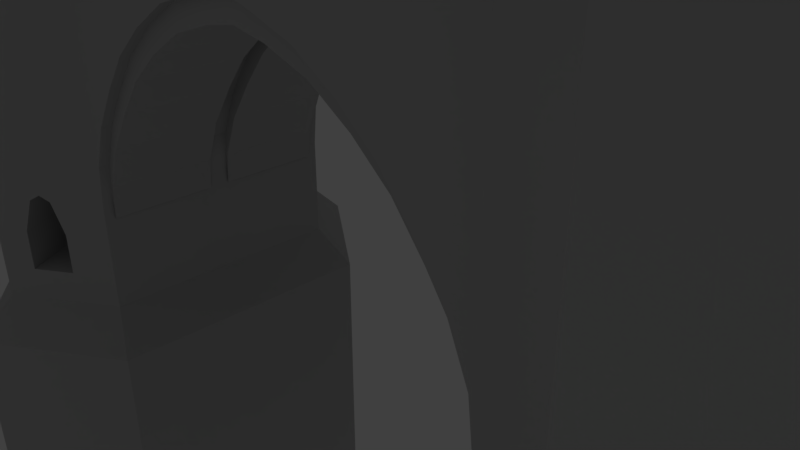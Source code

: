 # Source: PontEntier.blend  (saved by Blender 2.78.0; exported with 4.5.12 LTS)
import bpy
from mathutils import Matrix  # noqa: F401  (used for matrix-valued properties, if any)

bpy.ops.wm.read_factory_settings(use_empty=True)
scene = bpy.context.scene
scene.name = 'Scene'

# ---- collections
col_collection_1 = bpy.data.collections.new('Collection 1'); scene.collection.children.link(col_collection_1)

# ---- materials (node trees are filled in below, after node groups)
mat_murchateau_004 = bpy.data.materials.new('MurChateau.004')
mat_murchateau_004.alpha_threshold = 0.0
mat_murchateau_004.use_transparent_shadow = False
mat_murchateau_004.diffuse_color = (0.5489, 0.5489, 0.5489, 1.0)
mat_murchateau_004.specular_color = (0.0, 0.0, 0.0)
mat_murchateau_004.roughness = 0.5
mat_murchateau_004.specular_intensity = 1.0
mat_sol_003 = bpy.data.materials.new('sol.003')
mat_sol_003.alpha_threshold = 0.0
mat_sol_003.use_transparent_shadow = False
mat_sol_003.diffuse_color = (0.1845, 0.1767, 0.1299, 1.0)
mat_sol_003.specular_color = (0.0, 0.0, 0.0)
mat_sol_003.roughness = 0.5

# ---- material node trees

# ---- world
world_world = bpy.data.worlds.new('World'); scene.world = world_world
world_world.color = (0.05088, 0.05088, 0.05088)
world_world.use_sun_shadow = False
world_world.sun_shadow_jitter_overblur = 0.0
world_world.cycles.sampling_method = 'MANUAL'

# ---- cameras
cam_camera = bpy.data.cameras.new('Camera')
cam_camera.clip_end = 100.0
cam_camera.lens = 35.0
cam_camera.sensor_width = 32.0
cam_camera.sensor_height = 18.0
cam_camera.ortho_scale = 7.314
cam_camera.dof.focus_distance = 0.0
cam_camera.dof.aperture_fstop = 128.0

# ---- lights
light_lamp = bpy.data.lights.new('Lamp', 'POINT')
light_lamp.transmission_factor = 0.0
light_lamp.cutoff_distance = 30.0
light_lamp.energy = 100.0
light_lamp.shadow_buffer_clip_start = 1.001
light_lamp.shadow_soft_size = 0.1
light_lamp.shadow_maximum_resolution = 0.006
light_lamp.use_absolute_resolution = True

# ---- meshes
me_cube_002 = bpy.data.meshes.new('Cube.002')
me_cube_002.from_pydata([(4.8, 1.059, -1.085), (4.8, 1.059, -0.4532), (5.343, 1.381, -1.085), (5.343, 1.381, -0.4532), (5.071, 1.22, 0.1499), (5.207, 1.3, 0.05806), (4.935, 1.139, 0.05806), (5.0, 0.0, -2.217), (5.0, 3.44, 5.967), (5.0, 2.918, -1.581), (3.52, 0.0, -1.581), (2.983, 2.139, -2.169), (2.888, 1.981, 5.967), (6.48, 0.0, -1.581), (7.013, 2.139, -2.169), (7.112, 1.981, 5.967), (3.446, 0.0, 0.6854), (3.167, 0.0, 1.345), (2.742, 0.0, 1.952), (2.305, 0.0, 2.484), (1.773, 0.0, 2.921), (1.165, 0.0, 3.29), (0.5062, 0.0, 3.501), (0.0, 0.0, 3.624), (5.0, 2.918, 4.661), (3.52, 1.896, 4.661), (6.48, 1.896, 4.661), (5.0, 2.918, 0.04063), (6.48, 1.896, 0.04063), (6.48, 0.0, 0.04063), (3.52, 0.0, 0.04063), (0.0, 1.74, 3.236), (0.0, 1.896, 4.661), (3.446, 1.74, 0.6854), (3.503, 1.74, -0.1562), (3.167, 1.74, 1.345), (2.742, 1.74, 1.952), (2.305, 1.74, 2.484), (1.773, 1.74, 2.921), (1.165, 1.74, 3.29), (0.5062, 1.74, 3.501), (3.446, 1.896, 0.6854), (3.52, 1.896, 0.04063), (3.167, 1.896, 1.345), (2.742, 1.896, 1.952), (2.305, 1.896, 2.484), (1.773, 1.896, 2.921), (1.165, 1.896, 3.29), (0.5062, 1.896, 3.501), (0.0, 1.896, 3.624), (3.446, 0.1555, 0.3341), (3.167, 0.1555, 0.9932), (3.503, 0.1555, -0.1562), (2.742, 0.1555, 1.601), (2.305, 0.1555, 2.133), (1.773, 0.1555, 2.57), (1.165, 0.1555, 2.939), (0.5062, 0.1555, 3.15), (0.0, 0.1555, 3.236), (3.446, 0.1555, 0.6854), (3.503, 0.1555, 0.1951), (3.167, 0.1555, 1.345), (2.742, 0.1555, 1.952), (2.305, 0.1555, 2.484), (1.773, 0.1555, 2.921), (1.165, 0.1555, 3.29), (0.5062, 0.1555, 3.501), (0.0, 0.1555, 3.587), (3.446, 1.74, 0.3341), (3.503, 1.74, 0.1951), (3.167, 1.74, 0.9932), (2.742, 1.74, 1.601), (2.305, 1.74, 2.133), (1.773, 1.74, 2.57), (1.165, 1.74, 2.939), (0.5062, 1.74, 3.15), (0.0, 1.74, 3.587), (0.0, 0.0, 4.433), (3.52, 0.0, 4.433), (6.48, 0.0, 4.433), (6.48, 1.613, 4.433), (0.0, 1.613, 4.433), (3.52, 1.613, 4.433), (7.112, 1.577, 5.967), (2.888, 1.577, 5.967), (0.0, 1.613, 4.661), (6.48, 1.613, 4.661), (2.888, 1.577, 5.134), (3.145, 1.779, 5.977), (3.145, 1.594, 5.316), (6.855, 1.779, 5.977), (5.0, 3.44, 5.134), (7.112, 1.981, 5.134), (3.52, 1.613, 4.661), (2.888, 1.981, 5.134), (6.855, 1.594, 5.316), (7.112, 1.577, 5.134), (5.453, 3.216, -2.169), (5.334, 0.0, -2.217), (5.334, 2.687, 4.661), (5.334, 2.687, 0.04063), (5.477, 3.11, 5.967), (5.477, 3.11, 5.134), (5.473, 2.771, 5.316), (4.538, 2.776, 5.316), (4.671, 0.0, -2.217), (4.55, 3.221, -2.169), (4.671, 2.691, 4.661), (4.671, 2.691, 0.04063), (4.53, 3.115, 5.967), (4.53, 3.115, 5.134), (6.175, 0.0, -2.217), (6.175, 2.106, 4.661), (6.175, 2.106, 0.04063), (6.677, 2.281, 5.967), (6.677, 2.281, 5.134), (6.473, 1.642, 5.977), (6.473, 2.043, 5.316), (6.598, 2.425, -2.169), (3.401, 2.427, -2.169), (3.529, 2.045, 5.977), (3.827, 0.0, -2.217), (3.827, 2.108, 4.661), (3.827, 2.108, 0.04063), (3.529, 1.642, 5.977), (3.326, 2.284, 5.967), (3.326, 2.284, 5.134), (6.677, 2.281, 5.305), (7.112, 1.981, 5.305), (4.588, 1.642, 5.316), (5.0, 1.642, 5.316), (4.53, 3.115, 5.305), (5.0, 3.44, 5.305), (2.888, 1.577, 5.305), (2.888, 1.981, 5.305), (7.112, 1.577, 5.305), (3.145, 1.594, 5.977), (6.855, 1.594, 5.977), (6.473, 1.642, 5.316), (5.477, 3.11, 5.305), (5.419, 1.642, 5.316), (5.473, 2.771, 5.977), (4.538, 2.776, 5.977), (6.473, 2.043, 5.977), (3.529, 1.642, 5.316), (3.326, 2.284, 5.305), (3.529, 2.045, 5.316), (3.843, 2.01, 5.803), (4.09, 0.0, -2.217), (4.09, 2.289, 4.661), (4.09, 2.289, 0.04063), (3.859, 1.642, 5.316), (3.701, 2.542, 5.792), (3.701, 2.542, 5.134), (3.759, 2.674, -2.169), (4.308, 2.346, 5.803), (4.478, 0.0, -2.217), (4.478, 2.558, 4.661), (4.478, 2.558, 0.04063), (4.346, 1.642, 5.316), (4.256, 2.926, 5.792), (4.256, 2.926, 5.134), (4.288, 3.04, -2.169), (5.727, 3.027, -2.169), (5.536, 0.0, -2.217), (5.536, 2.548, 4.661), (5.536, 2.548, 0.04063), (5.764, 2.912, 5.792), (5.764, 2.912, 5.134), (5.671, 1.642, 5.316), (5.713, 2.334, 5.803), (5.946, 0.0, -2.217), (5.946, 2.264, 4.661), (5.946, 2.264, 0.04063), (6.351, 2.507, 5.792), (6.351, 2.507, 5.134), (6.187, 1.642, 5.316), (6.201, 1.978, 5.803), (6.287, 2.64, -2.169), (3.701, 2.542, 5.305), (3.843, 2.01, 5.316), (4.308, 2.346, 5.316), (4.256, 2.926, 5.305), (5.764, 2.912, 5.305), (5.713, 2.334, 5.316), (6.351, 2.507, 5.305), (6.201, 1.978, 5.316), (4.207, 2.37, -1.085), (4.207, 2.37, 0.05806), (4.202, 2.367, 0.04063), (4.077, 2.28, -1.085), (4.09, 2.289, -1.085), (4.077, 2.28, -0.4532), (4.09, 2.289, -0.4019), (4.337, 2.46, 0.1499), (4.337, 2.46, -1.085), (4.598, 2.64, -1.085), (4.547, 2.605, -1.085), (4.478, 2.558, -1.085), (4.467, 2.55, -1.085), (4.598, 2.64, -0.4532), (4.467, 2.55, 0.05806), (4.341, 2.463, -1.085), (4.472, 2.553, 0.04063), (4.481, 2.559, 0.006264), (4.476, 2.556, 0.02293), (4.478, 2.558, 0.01444), (4.576, 1.437, -0.4532), (5.892, 2.302, -1.085), (5.313, 1.363, -0.4532), (6.023, 2.211, -0.4532), (5.966, 2.251, -0.2302), (5.946, 2.264, -0.1539), (5.946, 2.264, -1.085), (5.313, 1.363, -1.085), (6.023, 2.211, -1.021), (6.023, 2.211, -1.085), (5.762, 2.392, -1.085), (5.892, 2.302, 0.05806), (5.762, 2.392, 0.1499), (4.951, 1.423, 0.1499), (5.897, 2.298, 0.04063), (5.071, 1.22, -0.1506), (5.207, 1.3, -0.3209), (4.995, 1.968, -0.4532), (5.501, 2.572, -0.4532), (4.566, 1.454, -0.4532), (5.501, 2.572, -1.085), (4.995, 1.968, -1.085), (5.536, 2.548, -1.085), (5.631, 2.482, -1.085), (5.681, 2.448, -1.085), (5.631, 2.482, 0.05806), (4.973, 1.695, 0.05806), (4.758, 1.438, 0.05806), (5.627, 2.485, 0.04063), (5.536, 2.548, -0.3178), (5.566, 2.527, -0.1973), (5.334, 2.687, -1.581), (4.998, 3.53, -2.169), (4.55, 0.0, -6.716), (4.998, 0.0, -2.169), (3.52, 1.896, -1.581), (3.827, 2.108, -1.581), (2.983, 0.0, -6.716), (6.48, 1.896, -1.581), (7.013, 0.0, -6.716), (6.598, 0.0, -6.716), (5.536, 2.548, -1.581), (5.453, 0.0, -6.716), (4.288, 0.0, -6.716), (4.671, 2.691, -1.581), (6.287, 0.0, -6.716), (6.175, 2.106, -1.581), (4.09, 2.289, -1.581), (3.401, 0.0, -6.716), (3.759, 0.0, -6.716), (4.478, 2.558, -1.581), (5.946, 2.264, -1.581), (5.727, 0.0, -6.716), (4.55, 0.0, -2.169), (4.998, 0.0, -6.716), (6.598, 0.0, -2.169), (7.013, 0.0, -2.169), (5.453, 0.0, -2.169), (4.288, 0.0, -2.169), (6.287, 0.0, -2.169), (2.983, 0.0, -2.169), (3.401, 0.0, -2.169), (3.759, 0.0, -2.169), (5.727, 0.0, -2.169), (5.453, 3.216, -6.716), (4.998, 3.53, -6.716), (2.983, 2.139, -6.716), (3.401, 2.427, -6.716), (7.013, 2.139, -6.716), (5.727, 3.027, -6.716), (4.55, 3.221, -6.716), (6.598, 2.425, -6.716), (3.759, 2.674, -6.716), (4.288, 3.04, -6.716), (6.287, 2.64, -6.716)], [], [(190, 0, 214, 228, 196, 197, 198, 199, 202, 195, 187, 191), (4, 220, 219, 218, 5), (214, 209, 3, 2), (220, 4, 6, 234), (277, 261, 240), (116, 90, 143), (131, 91, 110), (128, 96, 92), (275, 247, 278), (88, 124, 120), (26, 80, 28), (112, 28, 113), (82, 42, 25), (107, 27, 108), (108, 9, 251), (10, 42, 242), (113, 245, 253), (28, 13, 245), (25, 45, 46), (49, 81, 32), (52, 68, 34), (50, 70, 68), (51, 71, 70), (53, 72, 71), (54, 73, 72), (55, 74, 73), (56, 75, 74), (57, 31, 75), (32, 93, 25), (69, 41, 42), (35, 41, 33), (36, 43, 35), (37, 44, 36), (38, 45, 37), (39, 46, 38), (40, 47, 39), (76, 48, 40), (60, 16, 59), (59, 17, 61), (61, 18, 62), (62, 19, 63), (63, 20, 64), (64, 21, 65), (65, 22, 66), (67, 22, 23), (67, 49, 76), (69, 30, 60), (50, 60, 59), (51, 59, 61), (53, 61, 62), (54, 62, 63), (55, 63, 64), (56, 64, 65), (57, 65, 66), (58, 66, 67), (68, 69, 34), (70, 33, 68), (71, 35, 70), (72, 36, 71), (73, 37, 72), (74, 38, 73), (75, 39, 74), (31, 40, 75), (58, 76, 31), (34, 60, 52), (133, 94, 87), (79, 82, 78), (78, 81, 77), (82, 85, 81), (80, 93, 82), (125, 88, 120), (84, 88, 12), (115, 26, 112), (87, 25, 93), (110, 24, 107), (83, 90, 137), (96, 26, 92), (86, 169, 140), (8, 109, 142), (127, 92, 115), (132, 102, 91), (183, 103, 184), (102, 24, 91), (27, 238, 9), (24, 100, 27), (271, 261, 272), (141, 104, 103), (161, 107, 157), (158, 204, 206), (157, 108, 158), (182, 110, 161), (280, 240, 250), (114, 90, 15), (185, 115, 175), (175, 112, 172), (173, 211, 212), (172, 113, 173), (278, 252, 281), (138, 186, 176), (273, 255, 244), (134, 126, 94), (25, 123, 42), (242, 123, 243), (126, 25, 94), (179, 146, 180), (180, 144, 151), (15, 127, 114), (8, 131, 109), (12, 133, 84), (83, 128, 15), (84, 89, 136), (83, 95, 135), (116, 95, 137), (101, 132, 8), (101, 103, 139), (109, 104, 142), (129, 103, 104), (114, 117, 143), (143, 138, 116), (136, 144, 124), (125, 134, 12), (125, 146, 145), (124, 146, 120), (180, 159, 181), (152, 155, 160), (274, 256, 255), (145, 153, 126), (122, 150, 123), (243, 150, 193, 192, 190, 191, 254), (153, 122, 126), (182, 104, 131), (181, 129, 104), (279, 250, 256), (179, 161, 153), (149, 158, 203, 201, 194, 188, 189, 150), (254, 202, 199, 198, 257), (161, 149, 153), (140, 184, 103), (276, 249, 271), (99, 166, 100), (100, 248, 238), (168, 99, 102), (139, 168, 102), (174, 170, 177), (185, 117, 127), (169, 186, 184), (281, 259, 276), (165, 173, 221, 218, 219, 232, 235, 166), (166, 237, 236), (168, 172, 165), (183, 175, 168), (152, 180, 147), (147, 181, 155), (160, 179, 152), (160, 181, 182), (167, 184, 170), (174, 183, 167), (170, 186, 177), (174, 186, 185), (277, 272, 261), (116, 137, 90), (131, 132, 91), (128, 135, 96), (275, 246, 247), (88, 136, 124), (29, 28, 80), (26, 86, 80), (80, 79, 29), (112, 26, 28), (42, 82, 30), (82, 25, 93), (30, 82, 78), (107, 24, 27), (108, 27, 9), (10, 30, 42), (113, 28, 245), (28, 29, 13), (48, 49, 32), (25, 42, 41), (25, 41, 43), (48, 32, 47), (47, 32, 25), (25, 43, 44), (25, 44, 45), (46, 47, 25), (49, 23, 81), (81, 85, 32), (23, 77, 81), (52, 50, 68), (50, 51, 70), (51, 53, 71), (53, 54, 72), (54, 55, 73), (55, 56, 74), (56, 57, 75), (57, 58, 31), (32, 85, 93), (69, 33, 41), (35, 43, 41), (36, 44, 43), (37, 45, 44), (38, 46, 45), (39, 47, 46), (40, 48, 47), (76, 49, 48), (60, 30, 16), (59, 16, 17), (61, 17, 18), (62, 18, 19), (63, 19, 20), (64, 20, 21), (65, 21, 22), (67, 66, 22), (67, 23, 49), (69, 42, 30), (50, 52, 60), (51, 50, 59), (53, 51, 61), (54, 53, 62), (55, 54, 63), (56, 55, 64), (57, 56, 65), (58, 57, 66), (68, 33, 69), (70, 35, 33), (71, 36, 35), (72, 37, 36), (73, 38, 37), (74, 39, 38), (75, 40, 39), (31, 76, 40), (58, 67, 76), (34, 69, 60), (133, 134, 94), (79, 80, 82), (78, 82, 81), (82, 93, 85), (80, 86, 93), (125, 12, 88), (84, 136, 88), (115, 92, 26), (87, 94, 25), (110, 91, 24), (83, 15, 90), (96, 86, 26), (130, 129, 93), (151, 144, 93), (140, 130, 86), (159, 151, 93), (89, 133, 87), (87, 93, 89), (86, 96, 95), (135, 95, 96), (176, 169, 86), (95, 138, 86), (93, 86, 130), (144, 89, 93), (138, 176, 86), (129, 159, 93), (142, 141, 8), (101, 8, 141), (127, 128, 92), (132, 139, 102), (183, 139, 103), (102, 99, 24), (27, 100, 238), (24, 99, 100), (271, 249, 261), (141, 142, 104), (161, 110, 107), (158, 108, 251, 197, 196, 200, 204), (157, 107, 108), (182, 131, 110), (280, 277, 240), (114, 143, 90), (185, 127, 115), (175, 115, 112), (173, 113, 253, 215, 210, 211), (172, 112, 113), (278, 247, 252), (138, 117, 186), (273, 274, 255), (134, 145, 126), (25, 122, 123), (242, 42, 123), (126, 122, 25), (179, 145, 146), (180, 146, 144), (15, 128, 127), (8, 132, 131), (12, 134, 133), (83, 135, 128), (84, 133, 89), (83, 137, 95), (116, 138, 95), (101, 139, 132), (101, 141, 103), (109, 131, 104), (129, 140, 103), (114, 127, 117), (143, 117, 138), (136, 89, 144), (125, 145, 134), (125, 120, 146), (124, 144, 146), (180, 151, 159), (152, 147, 155), (274, 279, 256), (145, 179, 153), (122, 149, 150), (243, 123, 150), (153, 149, 122), (182, 181, 104), (181, 159, 129), (279, 280, 250), (179, 182, 161), (149, 157, 158), (254, 191, 187, 195, 202), (161, 157, 149), (140, 169, 184), (276, 259, 249), (99, 165, 166), (100, 166, 236, 225, 227, 229, 248), (168, 165, 99), (139, 183, 168), (174, 167, 170), (185, 186, 117), (169, 176, 186), (281, 252, 259), (165, 172, 173), (166, 235, 237), (168, 175, 172), (183, 185, 175), (152, 179, 180), (147, 180, 181), (160, 182, 179), (160, 155, 181), (167, 183, 184), (174, 185, 183), (170, 184, 186), (174, 177, 186), (205, 203, 158), (189, 193, 150), (206, 205, 158), (198, 197, 251, 257), (209, 223, 3), (196, 228, 224, 200), (224, 233, 201, 203, 205, 206, 204, 200), (229, 230, 231, 258, 248), (6, 4, 222), (220, 234, 188, 194), (0, 190, 192, 226, 207, 1), (233, 220, 194, 201), (231, 217, 208, 213, 258), (212, 221, 173), (213, 216, 215, 253, 258), (223, 222, 4, 5), (234, 226, 192, 193, 189, 188), (228, 227, 225, 224), (224, 225, 236, 237, 235, 232, 233), (5, 3, 223), (210, 216, 2, 3), (5, 218, 221, 212, 211, 210, 3), (219, 220, 233, 232), (213, 208, 217, 231, 230, 229, 227, 228, 214, 2, 216), (226, 234, 207), (6, 1, 207, 234), (6, 222, 223, 209, 1), (1, 209, 214, 0), (97, 239, 9, 238), (260, 241, 7, 105), (11, 267, 10, 242), (119, 11, 242, 243), (263, 14, 245, 13), (262, 263, 13, 111), (163, 97, 238, 248), (241, 264, 98, 7), (265, 260, 105, 156), (239, 106, 251, 9), (266, 262, 111, 171), (14, 118, 253, 245), (154, 119, 243, 254), (267, 268, 121, 10), (268, 269, 148, 121), (162, 154, 254, 257), (269, 265, 156, 148), (106, 162, 257, 251), (178, 163, 248, 258), (264, 270, 164, 98), (270, 266, 171, 164), (118, 178, 258, 253), (240, 261, 241, 260), (247, 246, 263, 262), (261, 249, 264, 241), (250, 240, 260, 265), (252, 247, 262, 266), (244, 255, 268, 267), (255, 256, 269, 268), (256, 250, 265, 269), (249, 259, 270, 264), (259, 252, 266, 270), (271, 272, 239, 97), (273, 244, 267, 11), (274, 273, 11, 119), (246, 275, 14, 263), (276, 271, 97, 163), (272, 277, 106, 239), (275, 278, 118, 14), (279, 274, 119, 154), (280, 279, 154, 162), (277, 280, 162, 106), (281, 276, 163, 178), (278, 281, 178, 118)])
me_cube_002.polygons.foreach_set('material_index', [0, 0, 0, 0, 0, 0, 0, 0, 0, 0, 0, 0, 0, 0, 0, 0, 0, 0, 0, 0, 0, 0, 0, 0, 0, 0, 0, 0, 0, 0, 0, 0, 0, 0, 0, 0, 0, 0, 0, 0, 0, 0, 0, 0, 0, 0, 0, 0, 0, 0, 0, 0, 0, 0, 0, 0, 0, 0, 0, 0, 0, 0, 0, 0, 0, 0, 1, 1, 0, 0, 0, 0, 0, 0, 0, 0, 0, 0, 0, 0, 0, 0, 0, 0, 0, 0, 0, 0, 0, 0, 0, 0, 0, 0, 0, 0, 0, 0, 0, 0, 0, 0, 0, 0, 0, 0, 0, 0, 0, 0, 0, 0, 0, 0, 0, 0, 0, 0, 0, 0, 0, 0, 0, 0, 0, 0, 0, 0, 0, 0, 0, 0, 0, 0, 0, 0, 0, 0, 0, 0, 0, 0, 0, 0, 0, 0, 0, 0, 0, 0, 0, 0, 0, 0, 0, 0, 0, 0, 0, 0, 0, 0, 0, 0, 0, 0, 0, 0, 0, 0, 0, 0, 0, 0, 0, 0, 0, 0, 0, 0, 0, 0, 0, 0, 0, 0, 0, 0, 0, 0, 0, 0, 0, 0, 0, 0, 0, 0, 0, 0, 0, 0, 0, 0, 0, 0, 0, 0, 0, 0, 0, 0, 0, 0, 0, 0, 0, 0, 0, 0, 0, 0, 0, 0, 0, 0, 0, 0, 0, 0, 0, 0, 0, 0, 1, 1, 0, 0, 0, 0, 0, 0, 0, 0, 0, 0, 0, 0, 0, 0, 0, 0, 0, 0, 0, 0, 0, 0, 0, 0, 0, 0, 0, 0, 0, 0, 0, 0, 0, 0, 0, 0, 0, 0, 0, 0, 0, 0, 0, 0, 0, 0, 0, 0, 0, 0, 0, 0, 0, 0, 0, 0, 0, 0, 0, 0, 0, 0, 0, 0, 0, 0, 0, 0, 0, 0, 0, 0, 0, 0, 0, 0, 0, 0, 0, 0, 0, 0, 0, 0, 0, 0, 0, 0, 0, 0, 0, 0, 0, 0, 0, 0, 0, 0, 0, 0, 0, 0, 0, 0, 0, 0, 0, 0, 0, 0, 0, 0, 0, 0, 0, 0, 0, 0, 0, 0, 0, 0, 0, 0, 0, 0, 0, 0, 0, 0, 0, 0, 0, 0, 0, 0, 0, 0, 0, 0, 0, 0, 0, 0, 0, 0, 0, 0, 0, 0, 0, 0, 0, 0, 0, 0, 0, 0, 0, 0, 0, 0, 0, 0, 0, 0, 0, 0, 0, 0, 0, 0, 0, 0, 0, 0, 0])
me_cube_002.materials.append(mat_murchateau_004)
me_cube_002.materials.append(mat_sol_003)
me_cube_002.use_remesh_preserve_volume = False
me_cube_002.use_remesh_preserve_attributes = False
me_cube_002.use_mirror_vertex_groups = False
me_cube_002.update()

# ---- objects
ob_lamp = bpy.data.objects.new('Lamp', light_lamp)
ob_camera = bpy.data.objects.new('Camera', cam_camera)
ob_pontentier = bpy.data.objects.new('PontEntier', me_cube_002)

# ---- transforms, parenting, visibility, modifiers, constraints
ob_lamp.location = (4.076, 1.005, 5.904)
ob_lamp.rotation_euler = (0.6503, 0.05522, 1.866)
ob_lamp.lock_rotations_4d = False
ob_lamp.empty_display_type = 'ARROWS'
ob_lamp.color = (0.0, 0.0, 0.0, 0.0)
ob_lamp.lineart.crease_threshold = 0.0
ob_camera.location = (7.481, -6.508, 5.344)
ob_camera.rotation_euler = (1.109, 0.0, 0.8149)
ob_camera.lock_rotations_4d = False
ob_camera.empty_display_type = 'ARROWS'
ob_camera.color = (0.0, 0.0, 0.0, 0.0)
ob_camera.display_type = 'WIRE'
ob_camera.lineart.crease_threshold = 0.0
ob_pontentier.location = (0.0, 0.0, 0.0)
ob_pontentier.lineart.crease_threshold = 0.0
_m = ob_pontentier.modifiers.new('Mirror', 'MIRROR')
_m.use_axis = (True, True, False)
_m.use_clip = True

# ---- collection membership
col_collection_1.objects.link(ob_lamp)
col_collection_1.objects.link(ob_camera)
col_collection_1.objects.link(ob_pontentier)

# ---- scene / render settings (as saved in the file)
scene.camera = ob_camera
scene.frame_start = 1; scene.frame_end = 250; scene.frame_set(1)
scene.render.engine = 'BLENDER_EEVEE_NEXT'
scene.render.resolution_percentage = 50
scene.render.dither_intensity = 0.0
scene.cycles.use_denoising = False
scene.cycles.samples = 128
scene.cycles.sampling_pattern = 'TABULATED_SOBOL'
scene.cycles.light_sampling_threshold = 0.0
scene.cycles.use_adaptive_sampling = False
scene.cycles.use_light_tree = False
scene.cycles.blur_glossy = 0.0
scene.cycles.sample_clamp_indirect = 0.0
scene.view_settings.view_transform = 'Standard'
bpy.context.view_layer.update()
